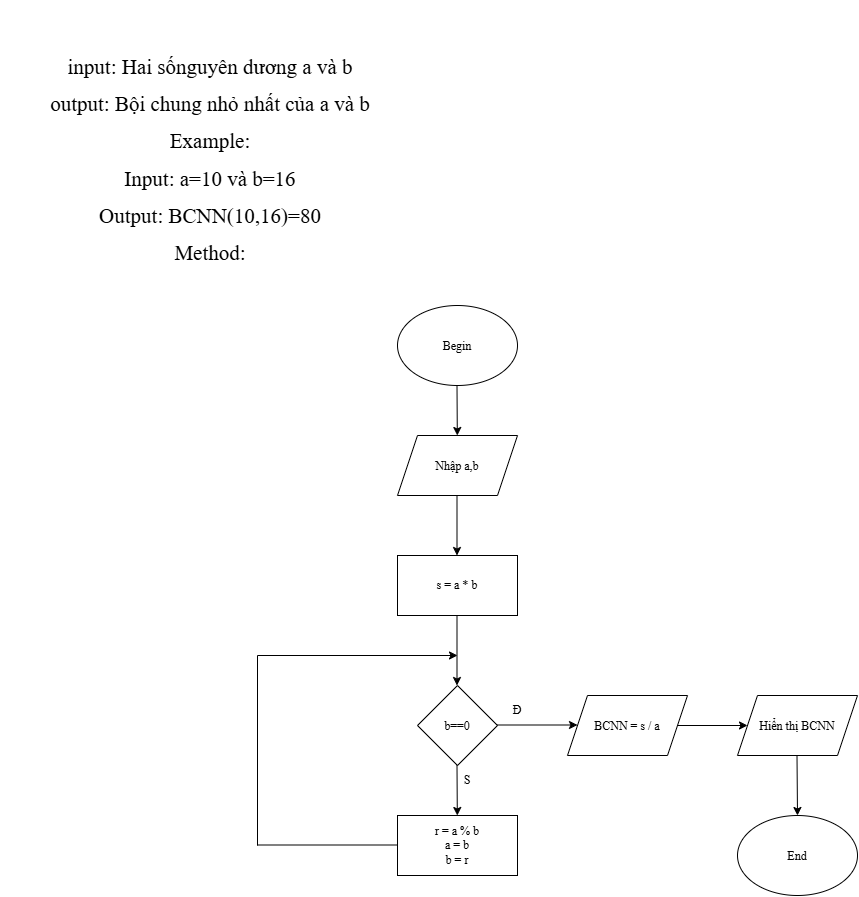

The diagram above was exported from draw.io. Its source (the exported page's mxGraphModel, read from the mxfile embedded in the PNG):
<mxGraphModel dx="1892" dy="1731" grid="0" gridSize="10" guides="1" tooltips="1" connect="1" arrows="1" fold="1" page="1" pageScale="1" pageWidth="850" pageHeight="1100" background="light-dark(#FFFFFF,#121212)" math="0" shadow="0">
  <root>
    <mxCell id="0" />
    <mxCell id="1" parent="0" />
    <mxCell id="Crx3uRMJFHJVzevX4hVO-1" parent="1" style="ellipse;whiteSpace=wrap;html=1;shapeInside=1;fontFamily=Times New Roman;" value="Begin" vertex="1">
      <mxGeometry height="80" width="120" x="340" y="30" as="geometry" />
    </mxCell>
    <mxCell id="Crx3uRMJFHJVzevX4hVO-2" edge="1" parent="1" style="endArrow=classic;html=1;rounded=0;fontFamily=Times New Roman;" target="Crx3uRMJFHJVzevX4hVO-3" value="">
      <mxGeometry height="50" relative="1" width="50" as="geometry">
        <mxPoint x="399.5" y="110" as="sourcePoint" />
        <mxPoint x="399.5" y="170" as="targetPoint" />
      </mxGeometry>
    </mxCell>
    <mxCell id="Crx3uRMJFHJVzevX4hVO-3" parent="1" style="shape=parallelogram;perimeter=parallelogramPerimeter;whiteSpace=wrap;html=1;shapeInside=1;fixedSize=1;fontFamily=Times New Roman;" value="Nhập a,b" vertex="1">
      <mxGeometry height="60" width="120" x="340" y="160" as="geometry" />
    </mxCell>
    <mxCell id="Crx3uRMJFHJVzevX4hVO-4" edge="1" parent="1" style="endArrow=classic;html=1;rounded=0;fontFamily=Times New Roman;" value="">
      <mxGeometry height="50" relative="1" width="50" as="geometry">
        <mxPoint x="399.5" y="220" as="sourcePoint" />
        <mxPoint x="399.5" y="280" as="targetPoint" />
      </mxGeometry>
    </mxCell>
    <mxCell id="Crx3uRMJFHJVzevX4hVO-5" parent="1" style="rounded=0;whiteSpace=wrap;html=1;fontFamily=Times New Roman;" value="s = a * b" vertex="1">
      <mxGeometry height="60" width="120" x="340" y="280" as="geometry" />
    </mxCell>
    <mxCell id="Crx3uRMJFHJVzevX4hVO-6" edge="1" parent="1" style="endArrow=classic;html=1;rounded=0;fontFamily=Times New Roman;" value="">
      <mxGeometry height="50" relative="1" width="50" as="geometry">
        <mxPoint x="399.5" y="340" as="sourcePoint" />
        <mxPoint x="399.5" y="410" as="targetPoint" />
      </mxGeometry>
    </mxCell>
    <mxCell id="Crx3uRMJFHJVzevX4hVO-7" parent="1" style="rhombus;whiteSpace=wrap;html=1;shapeInside=1;fontFamily=Times New Roman;" value="b==0" vertex="1">
      <mxGeometry height="80" width="80" x="360" y="410" as="geometry" />
    </mxCell>
    <mxCell id="Crx3uRMJFHJVzevX4hVO-8" edge="1" parent="1" style="endArrow=classic;html=1;rounded=0;fontFamily=Times New Roman;" target="Crx3uRMJFHJVzevX4hVO-9" value="">
      <mxGeometry height="50" relative="1" width="50" as="geometry">
        <mxPoint x="399.5" y="490" as="sourcePoint" />
        <mxPoint x="399.5" y="540" as="targetPoint" />
      </mxGeometry>
    </mxCell>
    <mxCell id="Crx3uRMJFHJVzevX4hVO-9" parent="1" style="rounded=0;whiteSpace=wrap;html=1;fontFamily=Times New Roman;" value="r = a % b&lt;div&gt;a = b&lt;/div&gt;&lt;div&gt;b = r&lt;/div&gt;" vertex="1">
      <mxGeometry height="60" width="120" x="340" y="540" as="geometry" />
    </mxCell>
    <mxCell id="Crx3uRMJFHJVzevX4hVO-11" edge="1" parent="1" style="endArrow=classic;html=1;rounded=0;fontFamily=Times New Roman;" value="">
      <mxGeometry height="50" relative="1" width="50" as="geometry">
        <mxPoint x="440" y="449.5" as="sourcePoint" />
        <mxPoint x="520" y="449.5" as="targetPoint" />
      </mxGeometry>
    </mxCell>
    <mxCell id="Crx3uRMJFHJVzevX4hVO-14" parent="1" style="text;html=1;whiteSpace=wrap;strokeColor=none;fillColor=none;align=center;verticalAlign=middle;rounded=0;fontFamily=Times New Roman;" value="Đ" vertex="1">
      <mxGeometry height="30" width="60" x="430" y="420" as="geometry" />
    </mxCell>
    <mxCell id="Crx3uRMJFHJVzevX4hVO-15" parent="1" style="shape=parallelogram;perimeter=parallelogramPerimeter;whiteSpace=wrap;html=1;shapeInside=1;fixedSize=1;fontFamily=Times New Roman;" value="BCNN = s / a" vertex="1">
      <mxGeometry height="60" width="120" x="510" y="420" as="geometry" />
    </mxCell>
    <mxCell id="Crx3uRMJFHJVzevX4hVO-16" edge="1" parent="1" style="endArrow=none;html=1;rounded=0;fontFamily=Times New Roman;" value="">
      <mxGeometry height="50" relative="1" width="50" as="geometry">
        <mxPoint x="340" y="569.5" as="sourcePoint" />
        <mxPoint x="200" y="569.5" as="targetPoint" />
      </mxGeometry>
    </mxCell>
    <mxCell id="Crx3uRMJFHJVzevX4hVO-17" edge="1" parent="1" style="endArrow=none;html=1;rounded=0;fontFamily=Times New Roman;" value="">
      <mxGeometry height="50" relative="1" width="50" as="geometry">
        <mxPoint x="200" y="570" as="sourcePoint" />
        <mxPoint x="200" y="380" as="targetPoint" />
      </mxGeometry>
    </mxCell>
    <mxCell id="Crx3uRMJFHJVzevX4hVO-19" edge="1" parent="1" style="endArrow=classic;html=1;rounded=0;fontFamily=Times New Roman;" value="">
      <mxGeometry height="50" relative="1" width="50" as="geometry">
        <mxPoint x="200" y="380" as="sourcePoint" />
        <mxPoint x="400" y="380" as="targetPoint" />
      </mxGeometry>
    </mxCell>
    <mxCell id="Crx3uRMJFHJVzevX4hVO-20" parent="1" style="text;html=1;whiteSpace=wrap;strokeColor=none;fillColor=none;align=center;verticalAlign=middle;rounded=0;fontFamily=Times New Roman;" value="S" vertex="1">
      <mxGeometry height="30" width="60" x="380" y="490" as="geometry" />
    </mxCell>
    <mxCell id="Crx3uRMJFHJVzevX4hVO-21" edge="1" parent="1" style="endArrow=classic;html=1;rounded=0;fontFamily=Times New Roman;" value="">
      <mxGeometry height="50" relative="1" width="50" as="geometry">
        <mxPoint x="620" y="450" as="sourcePoint" />
        <mxPoint x="690" y="450" as="targetPoint" />
      </mxGeometry>
    </mxCell>
    <mxCell id="Crx3uRMJFHJVzevX4hVO-22" parent="1" style="shape=parallelogram;perimeter=parallelogramPerimeter;whiteSpace=wrap;html=1;shapeInside=1;fixedSize=1;fontFamily=Times New Roman;" value="Hiển thị BCNN&lt;div&gt;&lt;br&gt;&lt;/div&gt;" vertex="1">
      <mxGeometry height="60" width="120" x="680" y="420" as="geometry" />
    </mxCell>
    <mxCell id="Crx3uRMJFHJVzevX4hVO-23" edge="1" parent="1" style="endArrow=classic;html=1;rounded=0;fontFamily=Times New Roman;" target="Crx3uRMJFHJVzevX4hVO-24" value="">
      <mxGeometry height="50" relative="1" width="50" as="geometry">
        <mxPoint x="739.5" y="480" as="sourcePoint" />
        <mxPoint x="739.5" y="540" as="targetPoint" />
      </mxGeometry>
    </mxCell>
    <mxCell id="Crx3uRMJFHJVzevX4hVO-24" parent="1" style="ellipse;whiteSpace=wrap;html=1;shapeInside=1;fontFamily=Times New Roman;" value="End" vertex="1">
      <mxGeometry height="80" width="120" x="680" y="540" as="geometry" />
    </mxCell>
    <mxCell id="ayAoC2rqJn6f-FK1qUsX-1" parent="1" style="text;html=1;whiteSpace=wrap;strokeColor=none;fillColor=none;align=center;verticalAlign=middle;rounded=0;fontFamily=Times New Roman;" value="&lt;p class=&quot;MsoNormal&quot;&gt;&lt;font style=&quot;font-size: 21px;&quot;&gt;input&lt;span lang=&quot;VI&quot; style=&quot;&quot;&gt;: Hai sốnguyên dương a và b&lt;/span&gt;&lt;/font&gt;&lt;/p&gt;&lt;p class=&quot;MsoNormal&quot;&gt;&lt;span lang=&quot;VI&quot;&gt;&lt;font style=&quot;font-size: 21px;&quot;&gt;output: Bội chung nhỏ nhất của a và b&lt;/font&gt;&lt;/span&gt;&lt;/p&gt;&lt;p class=&quot;MsoNormal&quot;&gt;&lt;span lang=&quot;VI&quot;&gt;&lt;font style=&quot;font-size: 21px;&quot;&gt;Example:&lt;/font&gt;&lt;/span&gt;&lt;/p&gt;&lt;p class=&quot;MsoNormal&quot;&gt;&lt;span lang=&quot;VI&quot;&gt;&lt;font style=&quot;font-size: 21px;&quot;&gt;Input: a=10 và b=16&lt;/font&gt;&lt;/span&gt;&lt;/p&gt;&lt;p class=&quot;MsoNormal&quot;&gt;&lt;span lang=&quot;VI&quot;&gt;&lt;font style=&quot;font-size: 21px;&quot;&gt;Output: BCNN(10,16)=80&lt;/font&gt;&lt;/span&gt;&lt;/p&gt;&lt;p class=&quot;MsoNormal&quot;&gt;&lt;span style=&quot;background-color: transparent; color: light-dark(#000000, var(--ge-light-color, #ffffff));&quot;&gt;&lt;font style=&quot;font-size: 21px;&quot;&gt;Method:&lt;/font&gt;&lt;/span&gt;&lt;/p&gt;" vertex="1">
      <mxGeometry height="320" width="420" x="-57" y="-275" as="geometry" />
    </mxCell>
  </root>
</mxGraphModel>